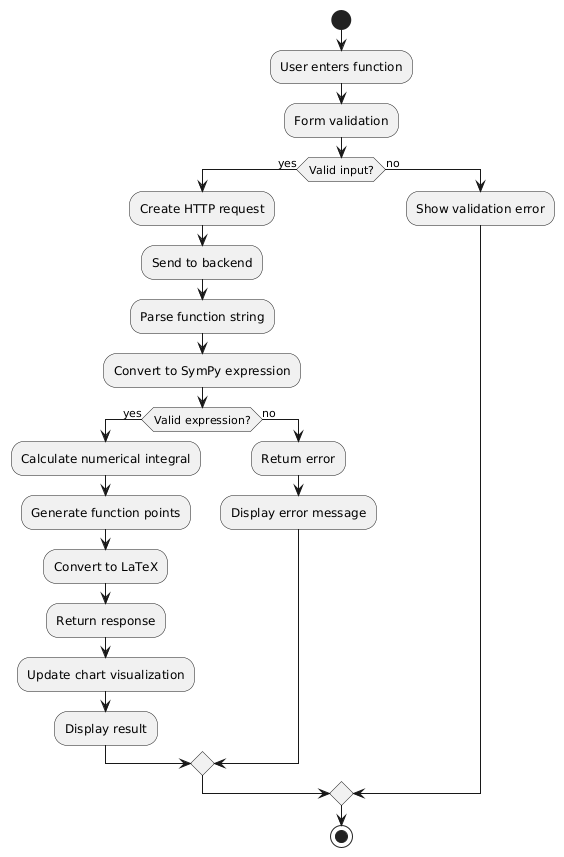

The diagram above was rendered by PlantUML. Its source (embedded in the PNG):
@startuml
start
:User enters function;
:Form validation;
if (Valid input?) then (yes)
    :Create HTTP request;
    :Send to backend;
    :Parse function string;
    :Convert to SymPy expression;
    if (Valid expression?) then (yes)
        :Calculate numerical integral;
        :Generate function points;
        :Convert to LaTeX;
        :Return response;
        :Update chart visualization;
        :Display result;
    else (no)
        :Return error;
        :Display error message;
    endif
else (no)
    :Show validation error;
endif
stop
@enduml